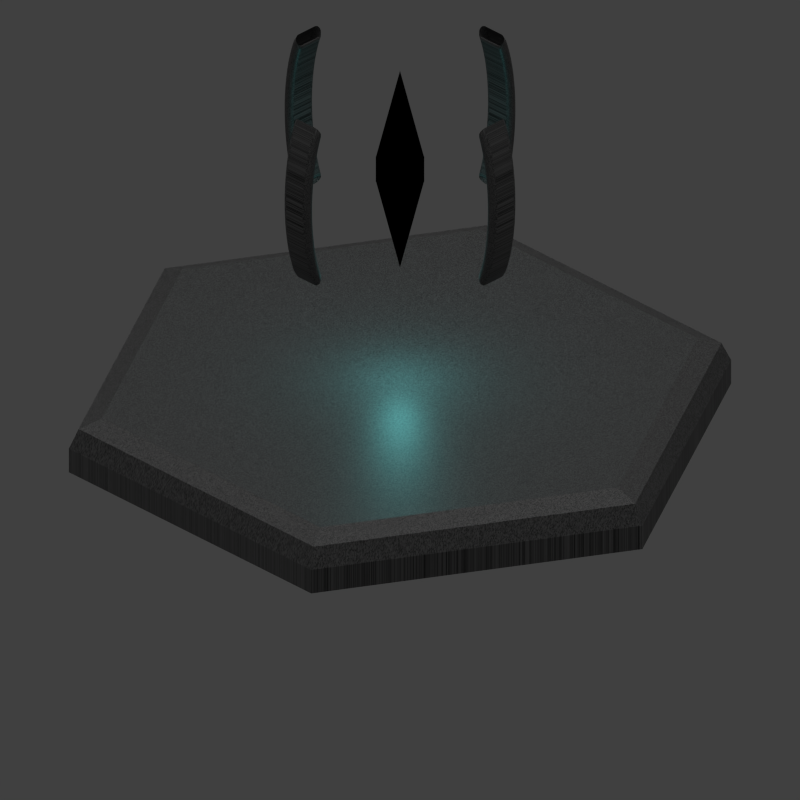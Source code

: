 # Source: jump_drive_quarg.blend  (saved by Blender 3.3.6; exported with 4.5.12 LTS)
import bpy
from mathutils import Matrix  # noqa: F401  (used for matrix-valued properties, if any)

bpy.ops.wm.read_factory_settings(use_empty=True)
scene = bpy.context.scene
scene.name = 'Scene'

# ---- collections
col_collection_1 = bpy.data.collections.new('Collection 1'); scene.collection.children.link(col_collection_1)

# ---- materials (node trees are filled in below, after node groups)
mat_body = bpy.data.materials.new('Body')
mat_body.alpha_threshold = 0.0
mat_body.use_transparent_shadow = False
mat_body.roughness = 0.5
mat_body.line_color = (0.0, 0.0, 0.0, 1.0)
mat_crystal = bpy.data.materials.new('Crystal')
mat_crystal.use_transparent_shadow = False

# ---- material node trees
mat_body.use_nodes = True; mat_body.node_tree.nodes.clear()
_N = mat_body.node_tree.nodes; _L = mat_body.node_tree.links
n0 = _N.new('ShaderNodeBsdfPrincipled'); n0.name = 'Principled BSDF'; n0.location = (10, 300)
n0.distribution = 'GGX'
n0.subsurface_method = 'RANDOM_WALK_SKIN'
n0.inputs[3].default_value = 1.45
n0.inputs[27].default_value = (0.0, 0.0, 0.0, 1.0)
n0.inputs[28].default_value = 1.0
n1 = _N.new('ShaderNodeOutputMaterial'); n1.name = 'Material Output'; n1.location = (300, 300)
n2 = _N.new('ShaderNodeTexBrick'); n2.name = 'Brick Texture'; n2.location = (-232, 174)
n2.inputs[1].default_value = (0.0, 0.0, 0.0, 1.0)
n2.inputs[2].default_value = (0.1131, 0.1131, 0.1131, 1.0)
n2.inputs[3].default_value = (0.1119, 0.1119, 0.1119, 1.0)
n2.inputs[4].default_value = 300.0
_L.new(n0.outputs[0], n1.inputs[0])
_L.new(n2.outputs[0], n0.inputs[0])
n1.is_active_output = True
mat_crystal.use_nodes = True; mat_crystal.node_tree.nodes.clear()
_N = mat_crystal.node_tree.nodes; _L = mat_crystal.node_tree.links
n0 = _N.new('ShaderNodeBsdfPrincipled'); n0.name = 'Principled BSDF'; n0.location = (10, 300)
n0.distribution = 'GGX'
n0.subsurface_method = 'RANDOM_WALK_SKIN'
n0.inputs[3].default_value = 1.45
n0.inputs[27].default_value = (0.0, 0.0, 0.0, 1.0)
n0.inputs[28].default_value = 1.0
n1 = _N.new('ShaderNodeOutputMaterial'); n1.name = 'Material Output'; n1.location = (300, 300)
n2 = _N.new('ShaderNodeEeveeSpecular'); n2.name = 'Specular BSDF'; n2.location = (-209, 151)
n2.inputs[0].default_value = (0.8, 1.0, 1.0, 1.0)
n2.inputs[1].default_value = (0.3672, 1.0, 0.969, 1.0)
n2.inputs[2].default_value = 0.0
n2.inputs[3].default_value = (0.07778, 1.0, 1.0, 1.0)
n2.inputs[4].default_value = 0.55
_L.new(n2.outputs[0], n1.inputs[0])
n1.is_active_output = True

# ---- world
world_world = bpy.data.worlds.new('World'); scene.world = world_world
world_world.color = (0.05088, 0.05088, 0.05088)
world_world.use_sun_shadow = False
world_world.sun_shadow_jitter_overblur = 0.0
world_world.cycles.sampling_method = 'MANUAL'
world_world.cycles.sample_map_resolution = 256

# ---- cameras
cam_camera = bpy.data.cameras.new('Camera')
cam_camera.type = 'ORTHO'
cam_camera.clip_end = 100.0
cam_camera.lens = 35.0
cam_camera.sensor_width = 32.0
cam_camera.sensor_height = 18.0
cam_camera.ortho_scale = 7.0
cam_camera.dof.focus_distance = 0.0
cam_camera.dof.aperture_fstop = 128.0

# ---- lights
light_sun_001 = bpy.data.lights.new('Sun.001', 'POINT')
light_sun_001.color = (0.1929, 1.0, 1.0)
light_sun_001.transmission_factor = 0.0
light_sun_001.energy = 20.0
light_sun_001.shadow_soft_size = 0.125
light_sun_001.shadow_maximum_resolution = 0.006
light_sun_001.use_absolute_resolution = True
light_sun = bpy.data.lights.new('Sun', 'SUN')
light_sun.transmission_factor = 0.0
light_sun.use_shadow = False
light_sun.angle = 1.571
light_sun.energy = 1.0
light_sun.shadow_buffer_clip_start = 0.5
light_sun.shadow_soft_size = 1.0
light_sun.shadow_cascade_max_distance = 1000.0
light_sun.cycles.use_multiple_importance_sampling = False
light_lamp = bpy.data.lights.new('Lamp', 'POINT')
light_lamp.transmission_factor = 0.0
light_lamp.cutoff_distance = 30.0
light_lamp.energy = 2.0
light_lamp.shadow_buffer_clip_start = 1.001
light_lamp.shadow_soft_size = 1.0
light_lamp.shadow_maximum_resolution = 0.006
light_lamp.use_absolute_resolution = True
light_lamp.cycles.use_multiple_importance_sampling = False

# ---- meshes
me_cylinder = bpy.data.meshes.new('Cylinder')
me_cylinder.from_pydata([(0.0, 3.0, -0.25), (2.598, 1.5, -0.25), (2.598, -1.5, -0.25), (0.0, -3.0, -0.25), (-2.598, -1.5, -0.25), (-2.598, 1.5, -0.25), (-1.49e-08, 2.697, 0.25), (0.0, 3.0, -0.01226), (-4.657e-09, 2.911, 0.1732), (2.336, 1.349, 0.25), (2.598, 1.5, -0.01226), (2.521, 1.456, 0.1732), (2.336, -1.349, 0.25), (2.598, -1.5, -0.01226), (2.521, -1.456, 0.1732), (1.49e-08, -2.697, 0.25), (0.0, -3.0, -0.01226), (4.657e-09, -2.911, 0.1732), (-2.336, -1.349, 0.25), (-2.598, -1.5, -0.01226), (-2.521, -1.456, 0.1732), (-2.336, 1.349, 0.25), (-2.598, 1.5, -0.01226), (-2.521, 1.456, 0.1732)], [], [(5, 22, 7, 0), (2, 13, 16, 3), (3, 16, 19, 4), (4, 19, 22, 5), (0, 7, 10, 1), (1, 10, 13, 2), (0, 1, 2, 3, 4, 5), (10, 7, 8, 11), (11, 8, 6, 9), (13, 10, 11, 14), (14, 11, 9, 12), (16, 13, 14, 17), (17, 14, 12, 15), (19, 16, 17, 20), (20, 17, 15, 18), (22, 19, 20, 23), (23, 20, 18, 21), (7, 22, 23, 8), (8, 23, 21, 6), (9, 6, 21, 18, 15, 12)])
_uv = me_cylinder.uv_layers.new(name='UVMap')
_uv.uv.foreach_set('vector', [0.1667, 0.5, 0.1667, 0.7377, -8.941e-08, 0.7377, -8.941e-08, 0.5, 0.6667, 0.5, 0.6667, 0.7377, 0.5, 0.7377, 0.5, 0.5, 0.5, 0.5, 0.5, 0.7377, 0.3333, 0.7377, 0.3333, 0.5, 0.3333, 0.5, 0.3333, 0.7377, 0.1667, 0.7377, 0.1667, 0.5, 1.0, 0.5, 1.0, 0.7377, 0.8333, 0.7377, 0.8333, 0.5, 0.8333, 0.5, 0.8333, 0.7377, 0.6667, 0.7377, 0.6667, 0.5, 0.75, 0.49, 0.9578, 0.37, 0.9578, 0.13, 0.75, 0.01, 0.5422, 0.13, 0.5422, 0.37, 0.8333, 0.7377, 1.0, 0.7377, 0.9975, 1.0, 0.8358, 1.0, 0.4548, 0.3718, 0.2531, 0.4882, 0.25, 0.4658, 0.4369, 0.3579, 0.6667, 0.7377, 0.8333, 0.7377, 0.8309, 1.0, 0.6691, 1.0, 0.4578, 0.1335, 0.4578, 0.3665, 0.4369, 0.3579, 0.4369, 0.1421, 0.5, 0.7377, 0.6667, 0.7377, 0.6642, 1.0, 0.5025, 1.0, 0.2531, 0.01177, 0.4548, 0.1282, 0.4369, 0.1421, 0.25, 0.03423, 0.3333, 0.7377, 0.5, 0.7377, 0.4975, 1.0, 0.3358, 1.0, 0.04523, 0.1282, 0.2469, 0.01177, 0.25, 0.03423, 0.06314, 0.1421, 0.1667, 0.7377, 0.3333, 0.7377, 0.3309, 1.0, 0.1691, 1.0, 0.04215, 0.3665, 0.04215, 0.1335, 0.06314, 0.1421, 0.06314, 0.3579, -8.941e-08, 0.7377, 0.1667, 0.7377, 0.1642, 1.0, 0.002464, 1.0, 0.2469, 0.4882, 0.04523, 0.3718, 0.06314, 0.3579, 0.25, 0.4658, 0.4369, 0.3579, 0.25, 0.4658, 0.06314, 0.3579, 0.06314, 0.1421, 0.25, 0.03423, 0.4369, 0.1421])
me_cylinder.materials.append(mat_body)
me_cylinder.update()
me_cone = bpy.data.meshes.new('Cone')
me_cone.from_pydata([(0.0, 0.3, -0.5), (0.3, 0.0, -0.5), (0.0, -0.3, -0.5), (-0.3, 0.0, -0.5), (0.0, 0.0, 0.5)], [], [(0, 4, 1), (1, 4, 2), (0, 1, 2, 3), (2, 4, 3), (3, 4, 0)])
_uv = me_cone.uv_layers.new(name='UVMap')
_uv.uv.foreach_set('vector', [0.25, 0.49, 0.25, 0.25, 0.49, 0.25, 0.49, 0.25, 0.25, 0.25, 0.25, 0.01, 0.75, 0.49, 0.99, 0.25, 0.75, 0.01, 0.51, 0.25, 0.25, 0.01, 0.25, 0.25, 0.01, 0.25, 0.01, 0.25, 0.25, 0.25, 0.25, 0.49])
me_cone.materials.append(mat_crystal)
me_cone.update()
me_cone_001 = bpy.data.meshes.new('Cone.001')
me_cone_001.from_pydata([(0.0, 0.3, -0.5), (0.3, 0.0, -0.5), (0.0, -0.3, -0.5), (-0.3, 0.0, -0.5), (0.0, 0.0, 0.5)], [], [(0, 4, 1), (1, 4, 2), (0, 1, 2, 3), (2, 4, 3), (3, 4, 0)])
_uv = me_cone_001.uv_layers.new(name='UVMap')
_uv.uv.foreach_set('vector', [0.25, 0.49, 0.25, 0.25, 0.49, 0.25, 0.49, 0.25, 0.25, 0.25, 0.25, 0.01, 0.75, 0.49, 0.99, 0.25, 0.75, 0.01, 0.51, 0.25, 0.25, 0.01, 0.25, 0.25, 0.01, 0.25, 0.01, 0.25, 0.25, 0.25, 0.25, 0.49])
me_cone_001.materials.append(mat_crystal)
me_cone_001.update()

# ---- curves / text
cu_nurbscurve = bpy.data.curves.new('NurbsCurve', 'CURVE')
cu_nurbscurve.dimensions = '3D'
_sp = cu_nurbscurve.splines.new('NURBS'); _sp.points.add(3)
_sp.points.foreach_set('co', [-1.5, 0.0, 0.0, 1.0, -1.0, 1.0, 0.0, 1.0, 1.0, 1.0, 0.0, 1.0, 1.5, 0.0, 0.0, 1.0])
_sp.order_v = 0
cu_nurbscurve.materials.append(mat_body)
cu_nurbscurve.use_path = True
cu_nurbscurve.extrude = 0.1
cu_nurbscurve.bevel_depth = 0.05
cu_nurbscurve.fill_mode = 'FULL'
cu_nurbscurve_001 = bpy.data.curves.new('NurbsCurve.001', 'CURVE')
cu_nurbscurve_001.dimensions = '3D'
_sp = cu_nurbscurve_001.splines.new('NURBS'); _sp.points.add(3)
_sp.points.foreach_set('co', [-1.5, 0.0, 0.0, 1.0, -1.0, 1.0, 0.0, 1.0, 1.0, 1.0, 0.0, 1.0, 1.5, 0.0, 0.0, 1.0])
_sp.order_v = 0
cu_nurbscurve_001.materials.append(mat_body)
cu_nurbscurve_001.use_path = True
cu_nurbscurve_001.extrude = 0.1
cu_nurbscurve_001.bevel_depth = 0.05
cu_nurbscurve_001.fill_mode = 'FULL'
cu_nurbscurve_002 = bpy.data.curves.new('NurbsCurve.002', 'CURVE')
cu_nurbscurve_002.dimensions = '3D'
_sp = cu_nurbscurve_002.splines.new('NURBS'); _sp.points.add(3)
_sp.points.foreach_set('co', [-1.5, 0.0, 0.0, 1.0, -1.0, 1.0, 0.0, 1.0, 1.0, 1.0, 0.0, 1.0, 1.5, 0.0, 0.0, 1.0])
_sp.order_v = 0
cu_nurbscurve_002.materials.append(mat_body)
cu_nurbscurve_002.use_path = True
cu_nurbscurve_002.extrude = 0.1
cu_nurbscurve_002.bevel_depth = 0.05
cu_nurbscurve_002.fill_mode = 'FULL'
cu_nurbscurve_003 = bpy.data.curves.new('NurbsCurve.003', 'CURVE')
cu_nurbscurve_003.dimensions = '3D'
_sp = cu_nurbscurve_003.splines.new('NURBS'); _sp.points.add(3)
_sp.points.foreach_set('co', [-1.5, 0.0, 0.0, 1.0, -1.0, 1.0, 0.0, 1.0, 1.0, 1.0, 0.0, 1.0, 1.5, 0.0, 0.0, 1.0])
_sp.order_v = 0
cu_nurbscurve_003.materials.append(mat_body)
cu_nurbscurve_003.use_path = True
cu_nurbscurve_003.extrude = 0.1
cu_nurbscurve_003.bevel_depth = 0.05
cu_nurbscurve_003.fill_mode = 'FULL'

# ---- objects
ob_cylinder = bpy.data.objects.new('Cylinder', me_cylinder)
ob_cone = bpy.data.objects.new('Cone', me_cone)
ob_cone_001 = bpy.data.objects.new('Cone.001', me_cone_001)
ob_sun_001 = bpy.data.objects.new('Sun.001', light_sun_001)
ob_nurbscurve = bpy.data.objects.new('NurbsCurve', cu_nurbscurve)
ob_nurbscurve_001 = bpy.data.objects.new('NurbsCurve.001', cu_nurbscurve_001)
ob_nurbscurve_002 = bpy.data.objects.new('NurbsCurve.002', cu_nurbscurve_002)
ob_nurbscurve_003 = bpy.data.objects.new('NurbsCurve.003', cu_nurbscurve_003)
ob_sun = bpy.data.objects.new('Sun', light_sun)
ob_lamp = bpy.data.objects.new('Lamp', light_lamp)
ob_camera = bpy.data.objects.new('Camera', cam_camera)

# ---- transforms, parenting, visibility, modifiers, constraints
ob_cylinder.location = (0.0, 0.0, 0.0)
ob_cone.location = (0.0, 0.0, 2.859)
ob_cone_001.location = (0.0, 0.0, 1.87)
ob_cone_001.rotation_euler = (-0.0, 3.142, -0.0)
ob_sun_001.location = (0.0, 0.0, 0.8093)
ob_nurbscurve.location = (0.0, 0.3, 2.5)
ob_nurbscurve.rotation_euler = (0.0, 1.571, 0.0)
ob_nurbscurve_001.location = (0.0, -0.3, 2.5)
ob_nurbscurve_001.rotation_euler = (3.142, 1.571, 0.0)
ob_nurbscurve_002.location = (0.3, 0.0, 2.5)
ob_nurbscurve_002.rotation_euler = (1.571, 1.571, 0.0)
ob_nurbscurve_003.location = (-0.3, 0.0, 2.5)
ob_nurbscurve_003.rotation_euler = (-1.571, 1.571, 0.0)
ob_sun.location = (0.7973, 7.599, 4.7)
ob_sun.hide_viewport = True
ob_sun.lineart.crease_threshold = 0.0
ob_lamp.location = (1.568, -3.856, 1.311)
ob_lamp.rotation_euler = (0.6503, 0.05522, 1.866)
ob_lamp.lock_rotations_4d = False
ob_lamp.empty_display_type = 'ARROWS'
ob_lamp.color = (0.0, 0.0, 0.0, 0.0)
ob_lamp.lineart.crease_threshold = 0.0
ob_camera.location = (-10.0, -10.0, 8.2)
ob_camera.rotation_euler = (1.047, 0.0, -0.7854)
ob_camera.lock_rotations_4d = False
ob_camera.empty_display_type = 'ARROWS'
ob_camera.color = (0.0, 0.0, 0.0, 0.0)
ob_camera.hide_viewport = True
ob_camera.display_type = 'WIRE'
ob_camera.lineart.crease_threshold = 0.0

# ---- collection membership
scene.collection.objects.link(ob_cylinder)
scene.collection.objects.link(ob_cone)
scene.collection.objects.link(ob_cone_001)
scene.collection.objects.link(ob_sun_001)
scene.collection.objects.link(ob_nurbscurve)
scene.collection.objects.link(ob_nurbscurve_001)
scene.collection.objects.link(ob_nurbscurve_002)
scene.collection.objects.link(ob_nurbscurve_003)
col_collection_1.objects.link(ob_sun)
col_collection_1.objects.link(ob_lamp)
col_collection_1.objects.link(ob_camera)

# ---- scene / render settings (as saved in the file)
scene.camera = ob_camera
scene.frame_start = 1; scene.frame_end = 250; scene.frame_set(1)
scene.render.engine = 'BLENDER_EEVEE_NEXT'
scene.render.image_settings.compression = 90
scene.render.resolution_x = 1600
scene.render.resolution_y = 1600
scene.render.resolution_percentage = 50
scene.render.dither_intensity = 0.0
scene.render.film_transparent = True
scene.render.bake_margin = 2
scene.render.bake_bias = 0.0
scene.cycles.use_denoising = False
scene.cycles.samples = 10
scene.cycles.sampling_pattern = 'TABULATED_SOBOL'
scene.cycles.light_sampling_threshold = 0.0
scene.cycles.use_adaptive_sampling = False
scene.cycles.use_light_tree = False
scene.cycles.blur_glossy = 0.0
scene.cycles.volume_bounces = 1
scene.cycles.pixel_filter_type = 'GAUSSIAN'
scene.cycles.sample_clamp_indirect = 0.0
scene.view_settings.view_transform = 'Standard'
bpy.context.view_layer.update()
